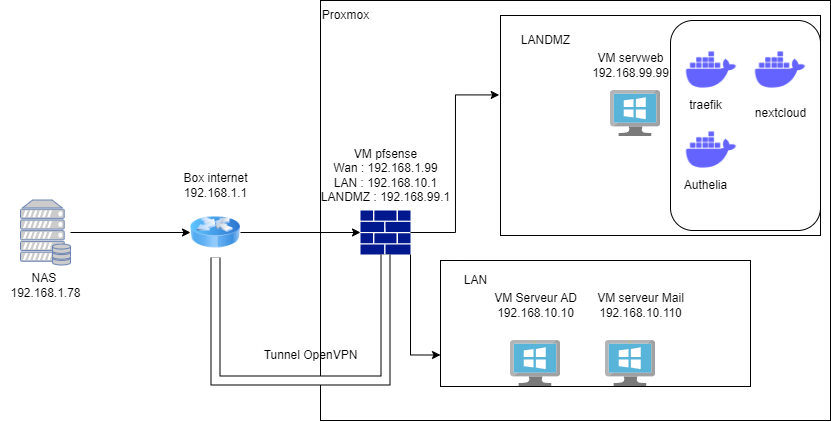

The diagram above was exported from draw.io. Its source (the exported page's mxGraphModel, read from the mxfile embedded in the PNG):
<mxGraphModel dx="1154" dy="552" grid="1" gridSize="10" guides="1" tooltips="1" connect="1" arrows="1" fold="1" page="1" pageScale="1" pageWidth="850" pageHeight="1100" math="0" shadow="0">
  <root>
    <mxCell id="0" />
    <mxCell id="1" parent="0" />
    <mxCell id="n0ujp4S9aQulKVIz28L4-4" value="" style="rounded=0;whiteSpace=wrap;html=1;fillColor=none;" parent="1" vertex="1">
      <mxGeometry x="330" y="120" width="510" height="420" as="geometry" />
    </mxCell>
    <mxCell id="n0ujp4S9aQulKVIz28L4-5" value="Proxmox" style="text;html=1;align=center;verticalAlign=middle;resizable=0;points=[];autosize=1;strokeColor=none;fillColor=none;" parent="1" vertex="1">
      <mxGeometry x="320" y="120" width="70" height="30" as="geometry" />
    </mxCell>
    <mxCell id="n0ujp4S9aQulKVIz28L4-19" style="edgeStyle=orthogonalEdgeStyle;rounded=0;orthogonalLoop=1;jettySize=auto;html=1;exitX=1;exitY=1;exitDx=0;exitDy=0;exitPerimeter=0;entryX=0;entryY=0.75;entryDx=0;entryDy=0;" parent="1" source="n0ujp4S9aQulKVIz28L4-12" target="3XPn6K45ojGgXj7PeHq4-2" edge="1">
      <mxGeometry relative="1" as="geometry" />
    </mxCell>
    <mxCell id="n0ujp4S9aQulKVIz28L4-12" value="" style="sketch=0;aspect=fixed;pointerEvents=1;shadow=0;dashed=0;html=1;strokeColor=none;labelPosition=center;verticalLabelPosition=bottom;verticalAlign=top;align=center;fillColor=#00188D;shape=mxgraph.mscae.enterprise.firewall" parent="1" vertex="1">
      <mxGeometry x="370" y="330" width="50" height="44" as="geometry" />
    </mxCell>
    <mxCell id="n0ujp4S9aQulKVIz28L4-13" value="VM pfsense&lt;br&gt;Wan : 192.168.1.99&lt;br&gt;LAN : 192.168.10.1&lt;br&gt;LANDMZ : 192.168.99.1" style="text;html=1;align=center;verticalAlign=middle;resizable=0;points=[];autosize=1;strokeColor=none;fillColor=none;" parent="1" vertex="1">
      <mxGeometry x="320" y="260" width="150" height="70" as="geometry" />
    </mxCell>
    <mxCell id="n0ujp4S9aQulKVIz28L4-14" value="" style="image;sketch=0;aspect=fixed;html=1;points=[];align=center;fontSize=12;image=img/lib/mscae/VirtualMachineWindows.svg;" parent="1" vertex="1">
      <mxGeometry x="620" y="210" width="50" height="46" as="geometry" />
    </mxCell>
    <mxCell id="n0ujp4S9aQulKVIz28L4-17" value="" style="image;sketch=0;aspect=fixed;html=1;points=[];align=center;fontSize=12;image=img/lib/mscae/VirtualMachineWindows.svg;" parent="1" vertex="1">
      <mxGeometry x="520" y="460" width="50" height="46" as="geometry" />
    </mxCell>
    <mxCell id="n0ujp4S9aQulKVIz28L4-20" value="VM servweb&lt;br&gt;192.168.99.99" style="text;html=1;align=center;verticalAlign=middle;resizable=0;points=[];autosize=1;strokeColor=none;fillColor=none;" parent="1" vertex="1">
      <mxGeometry x="590" y="165" width="100" height="40" as="geometry" />
    </mxCell>
    <mxCell id="n0ujp4S9aQulKVIz28L4-21" value="" style="rounded=1;whiteSpace=wrap;html=1;fillColor=none;" parent="1" vertex="1">
      <mxGeometry x="680" y="140" width="150" height="210" as="geometry" />
    </mxCell>
    <mxCell id="n0ujp4S9aQulKVIz28L4-22" value="" style="shape=image;html=1;verticalAlign=top;verticalLabelPosition=bottom;labelBackgroundColor=#ffffff;imageAspect=0;aspect=fixed;image=https://cdn1.iconfinder.com/data/icons/unicons-line-vol-3/24/docker-128.png" parent="1" vertex="1">
      <mxGeometry x="691" y="160" width="60" height="60" as="geometry" />
    </mxCell>
    <mxCell id="n0ujp4S9aQulKVIz28L4-23" value="" style="shape=image;html=1;verticalAlign=top;verticalLabelPosition=bottom;labelBackgroundColor=#ffffff;imageAspect=0;aspect=fixed;image=https://cdn1.iconfinder.com/data/icons/unicons-line-vol-3/24/docker-128.png" parent="1" vertex="1">
      <mxGeometry x="760" y="160" width="60" height="60" as="geometry" />
    </mxCell>
    <mxCell id="n0ujp4S9aQulKVIz28L4-24" value="" style="shape=image;html=1;verticalAlign=top;verticalLabelPosition=bottom;labelBackgroundColor=#ffffff;imageAspect=0;aspect=fixed;image=https://cdn1.iconfinder.com/data/icons/unicons-line-vol-3/24/docker-128.png" parent="1" vertex="1">
      <mxGeometry x="691" y="240" width="60" height="60" as="geometry" />
    </mxCell>
    <mxCell id="n0ujp4S9aQulKVIz28L4-25" value="Authelia" style="text;html=1;align=center;verticalAlign=middle;resizable=0;points=[];autosize=1;strokeColor=none;fillColor=none;" parent="1" vertex="1">
      <mxGeometry x="680" y="290" width="70" height="30" as="geometry" />
    </mxCell>
    <mxCell id="n0ujp4S9aQulKVIz28L4-26" value="traefik" style="text;html=1;align=center;verticalAlign=middle;resizable=0;points=[];autosize=1;strokeColor=none;fillColor=none;" parent="1" vertex="1">
      <mxGeometry x="685" y="210" width="60" height="30" as="geometry" />
    </mxCell>
    <mxCell id="n0ujp4S9aQulKVIz28L4-27" value="nextcloud" style="text;html=1;align=center;verticalAlign=middle;resizable=0;points=[];autosize=1;strokeColor=none;fillColor=none;" parent="1" vertex="1">
      <mxGeometry x="755" y="218" width="70" height="30" as="geometry" />
    </mxCell>
    <mxCell id="n0ujp4S9aQulKVIz28L4-28" value="VM Serveur AD&lt;br&gt;192.168.10.10" style="text;html=1;align=center;verticalAlign=middle;resizable=0;points=[];autosize=1;strokeColor=none;fillColor=none;" parent="1" vertex="1">
      <mxGeometry x="490" y="405" width="110" height="40" as="geometry" />
    </mxCell>
    <mxCell id="n0ujp4S9aQulKVIz28L4-30" value="VM serveur Mail&lt;br&gt;192.168.10.110" style="text;html=1;align=center;verticalAlign=middle;resizable=0;points=[];autosize=1;strokeColor=none;fillColor=none;" parent="1" vertex="1">
      <mxGeometry x="595" y="405" width="110" height="40" as="geometry" />
    </mxCell>
    <mxCell id="n0ujp4S9aQulKVIz28L4-32" value="" style="image;sketch=0;aspect=fixed;html=1;points=[];align=center;fontSize=12;image=img/lib/mscae/VirtualMachineWindows.svg;" parent="1" vertex="1">
      <mxGeometry x="615" y="460" width="50" height="46" as="geometry" />
    </mxCell>
    <mxCell id="n0ujp4S9aQulKVIz28L4-35" style="edgeStyle=orthogonalEdgeStyle;rounded=0;orthogonalLoop=1;jettySize=auto;html=1;entryX=0;entryY=0.5;entryDx=0;entryDy=0;entryPerimeter=0;" parent="1" source="n0ujp4S9aQulKVIz28L4-34" target="n0ujp4S9aQulKVIz28L4-12" edge="1">
      <mxGeometry relative="1" as="geometry" />
    </mxCell>
    <mxCell id="n0ujp4S9aQulKVIz28L4-34" value="" style="image;html=1;image=img/lib/clip_art/networking/Router_Icon_128x128.png" parent="1" vertex="1">
      <mxGeometry x="200" y="327" width="50" height="50" as="geometry" />
    </mxCell>
    <mxCell id="n0ujp4S9aQulKVIz28L4-36" value="Box internet&lt;br&gt;192.168.1.1" style="text;html=1;align=center;verticalAlign=middle;resizable=0;points=[];autosize=1;strokeColor=none;fillColor=none;" parent="1" vertex="1">
      <mxGeometry x="180" y="285" width="90" height="40" as="geometry" />
    </mxCell>
    <mxCell id="n0ujp4S9aQulKVIz28L4-39" style="edgeStyle=orthogonalEdgeStyle;rounded=0;orthogonalLoop=1;jettySize=auto;html=1;" parent="1" source="n0ujp4S9aQulKVIz28L4-37" target="n0ujp4S9aQulKVIz28L4-34" edge="1">
      <mxGeometry relative="1" as="geometry" />
    </mxCell>
    <mxCell id="n0ujp4S9aQulKVIz28L4-37" value="" style="fontColor=#0066CC;verticalAlign=top;verticalLabelPosition=bottom;labelPosition=center;align=center;html=1;outlineConnect=0;fillColor=#CCCCCC;strokeColor=#6881B3;gradientColor=none;gradientDirection=north;strokeWidth=2;shape=mxgraph.networks.server_storage;" parent="1" vertex="1">
      <mxGeometry x="30" y="319.5" width="50" height="65" as="geometry" />
    </mxCell>
    <mxCell id="n0ujp4S9aQulKVIz28L4-38" value="NAS&amp;nbsp;&lt;br&gt;192.168.1.78" style="text;html=1;align=center;verticalAlign=middle;resizable=0;points=[];autosize=1;strokeColor=none;fillColor=none;" parent="1" vertex="1">
      <mxGeometry x="10" y="385" width="90" height="40" as="geometry" />
    </mxCell>
    <mxCell id="n0ujp4S9aQulKVIz28L4-40" value="" style="shape=filledEdge;curved=0;rounded=0;fixDash=1;endArrow=none;strokeWidth=10;fillColor=#ffffff;edgeStyle=orthogonalEdgeStyle;html=1;exitX=0.5;exitY=1;exitDx=0;exitDy=0;entryX=0.5;entryY=1;entryDx=0;entryDy=0;entryPerimeter=0;" parent="1" source="n0ujp4S9aQulKVIz28L4-34" target="n0ujp4S9aQulKVIz28L4-12" edge="1">
      <mxGeometry width="60" height="40" relative="1" as="geometry">
        <mxPoint x="270" y="530" as="sourcePoint" />
        <mxPoint x="330" y="490" as="targetPoint" />
        <Array as="points">
          <mxPoint x="225" y="500" />
          <mxPoint x="395" y="500" />
        </Array>
      </mxGeometry>
    </mxCell>
    <mxCell id="n0ujp4S9aQulKVIz28L4-41" value="Tunnel OpenVPN" style="text;html=1;align=center;verticalAlign=middle;resizable=0;points=[];autosize=1;strokeColor=none;fillColor=none;" parent="1" vertex="1">
      <mxGeometry x="260" y="460" width="120" height="30" as="geometry" />
    </mxCell>
    <mxCell id="3XPn6K45ojGgXj7PeHq4-2" value="" style="rounded=0;whiteSpace=wrap;html=1;fillColor=none;" vertex="1" parent="1">
      <mxGeometry x="450" y="380" width="310" height="126" as="geometry" />
    </mxCell>
    <mxCell id="3XPn6K45ojGgXj7PeHq4-3" value="LAN" style="text;html=1;align=center;verticalAlign=middle;resizable=0;points=[];autosize=1;strokeColor=none;fillColor=none;" vertex="1" parent="1">
      <mxGeometry x="460" y="384.5" width="50" height="30" as="geometry" />
    </mxCell>
    <mxCell id="3XPn6K45ojGgXj7PeHq4-5" value="LANDMZ" style="text;html=1;align=center;verticalAlign=middle;resizable=0;points=[];autosize=1;strokeColor=none;fillColor=none;" vertex="1" parent="1">
      <mxGeometry x="520" y="144.5" width="70" height="30" as="geometry" />
    </mxCell>
    <mxCell id="3XPn6K45ojGgXj7PeHq4-6" value="" style="edgeStyle=orthogonalEdgeStyle;rounded=0;orthogonalLoop=1;jettySize=auto;html=1;entryX=-0.004;entryY=0.361;entryDx=0;entryDy=0;entryPerimeter=0;" edge="1" parent="1" source="n0ujp4S9aQulKVIz28L4-12" target="3XPn6K45ojGgXj7PeHq4-4">
      <mxGeometry relative="1" as="geometry">
        <mxPoint x="420" y="352" as="sourcePoint" />
        <mxPoint x="620" y="227" as="targetPoint" />
      </mxGeometry>
    </mxCell>
    <mxCell id="3XPn6K45ojGgXj7PeHq4-4" value="" style="rounded=0;whiteSpace=wrap;html=1;fillColor=none;" vertex="1" parent="1">
      <mxGeometry x="510" y="135" width="320" height="220" as="geometry" />
    </mxCell>
  </root>
</mxGraphModel>